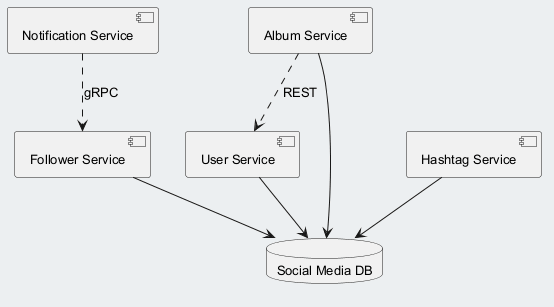

The diagram above was rendered by PlantUML. Its source (embedded in the PNG):
@startuml
skinparam backgroundColor #ECEFF1
skinparam classBackgroundColor #FFFFFF
skinparam classBorderColor #455A64
skinparam defaultFontSize 13
component "Notification Service" as C_NotificationService
component "Follower Service" as C_FollowerService
component "User Service" as C_UserService
component "Hashtag Service" as C_HashtagService
component "Album Service" as C_AlbumService
database "Social Media DB" as DB_social_media
C_FollowerService --> DB_social_media
C_UserService --> DB_social_media
C_HashtagService --> DB_social_media
C_AlbumService --> DB_social_media
C_NotificationService ..> C_FollowerService : gRPC
C_AlbumService ..> C_UserService : REST
@enduml